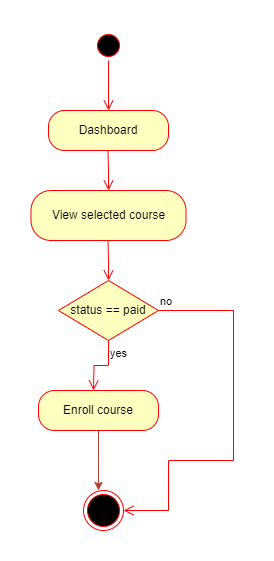

The diagram above was exported from draw.io. Its source (the exported page's mxGraphModel, read from the mxfile embedded in the PNG):
<mxGraphModel dx="757" dy="424" grid="1" gridSize="10" guides="1" tooltips="1" connect="1" arrows="1" fold="1" page="1" pageScale="1" pageWidth="850" pageHeight="1100" math="0" shadow="0">
  <root>
    <mxCell id="0" />
    <mxCell id="1" parent="0" />
    <mxCell id="H4VitshXy9mU6fXag-So-1" value="" style="ellipse;html=1;shape=startState;fillColor=#000000;strokeColor=#ff0000;" parent="1" vertex="1">
      <mxGeometry x="340" y="80" width="30" height="30" as="geometry" />
    </mxCell>
    <mxCell id="H4VitshXy9mU6fXag-So-2" value="" style="edgeStyle=orthogonalEdgeStyle;html=1;verticalAlign=bottom;endArrow=open;endSize=8;strokeColor=#ff0000;rounded=0;entryX=0.5;entryY=0;entryDx=0;entryDy=0;" parent="1" source="H4VitshXy9mU6fXag-So-1" target="H4VitshXy9mU6fXag-So-8" edge="1">
      <mxGeometry relative="1" as="geometry">
        <mxPoint x="355" y="80" as="targetPoint" />
      </mxGeometry>
    </mxCell>
    <mxCell id="H4VitshXy9mU6fXag-So-8" value="Dashboard" style="rounded=1;whiteSpace=wrap;html=1;arcSize=40;fontColor=#000000;fillColor=#ffffc0;strokeColor=#ff0000;direction=east;" parent="1" vertex="1">
      <mxGeometry x="295" y="160" width="120" height="40" as="geometry" />
    </mxCell>
    <mxCell id="H4VitshXy9mU6fXag-So-12" value="View selected course" style="rounded=1;whiteSpace=wrap;html=1;arcSize=40;fontColor=#000000;fillColor=#ffffc0;strokeColor=#ff0000;" parent="1" vertex="1">
      <mxGeometry x="277.5" y="240" width="155" height="50" as="geometry" />
    </mxCell>
    <mxCell id="H4VitshXy9mU6fXag-So-27" value="" style="edgeStyle=orthogonalEdgeStyle;html=1;verticalAlign=bottom;endArrow=open;endSize=8;strokeColor=#ff0000;rounded=0;" parent="1" edge="1">
      <mxGeometry relative="1" as="geometry">
        <mxPoint x="355" y="240" as="targetPoint" />
        <mxPoint x="354.5" y="200" as="sourcePoint" />
      </mxGeometry>
    </mxCell>
    <mxCell id="H4VitshXy9mU6fXag-So-43" value="" style="ellipse;html=1;shape=endState;fillColor=#000000;strokeColor=#ff0000;" parent="1" vertex="1">
      <mxGeometry x="330" y="540" width="40" height="40" as="geometry" />
    </mxCell>
    <mxCell id="H4VitshXy9mU6fXag-So-52" value="Enroll course" style="rounded=1;whiteSpace=wrap;html=1;arcSize=40;fontColor=#000000;fillColor=#ffffc0;strokeColor=#ff0000;" parent="1" vertex="1">
      <mxGeometry x="285" y="440" width="120" height="40" as="geometry" />
    </mxCell>
    <mxCell id="cnQkZ0firXQpinLGzaud-1" value="status == paid" style="rhombus;whiteSpace=wrap;html=1;fontColor=#000000;fillColor=#ffffc0;strokeColor=#ff0000;" parent="1" vertex="1">
      <mxGeometry x="305" y="330" width="100" height="60" as="geometry" />
    </mxCell>
    <mxCell id="cnQkZ0firXQpinLGzaud-2" value="no" style="edgeStyle=orthogonalEdgeStyle;html=1;align=left;verticalAlign=bottom;endArrow=open;endSize=8;strokeColor=#ff0000;rounded=0;entryX=1;entryY=0.5;entryDx=0;entryDy=0;" parent="1" source="cnQkZ0firXQpinLGzaud-1" target="H4VitshXy9mU6fXag-So-43" edge="1">
      <mxGeometry x="-1" relative="1" as="geometry">
        <mxPoint x="400" y="570" as="targetPoint" />
        <Array as="points">
          <mxPoint x="480" y="360" />
          <mxPoint x="480" y="510" />
          <mxPoint x="415" y="510" />
          <mxPoint x="415" y="560" />
        </Array>
      </mxGeometry>
    </mxCell>
    <mxCell id="cnQkZ0firXQpinLGzaud-3" value="yes" style="edgeStyle=orthogonalEdgeStyle;html=1;align=left;verticalAlign=top;endArrow=open;endSize=8;strokeColor=#ff0000;rounded=0;" parent="1" source="cnQkZ0firXQpinLGzaud-1" edge="1">
      <mxGeometry x="-1" relative="1" as="geometry">
        <mxPoint x="340" y="440" as="targetPoint" />
      </mxGeometry>
    </mxCell>
    <mxCell id="cnQkZ0firXQpinLGzaud-4" value="" style="edgeStyle=orthogonalEdgeStyle;html=1;verticalAlign=bottom;endArrow=open;endSize=8;strokeColor=#ff0000;rounded=0;" parent="1" edge="1">
      <mxGeometry relative="1" as="geometry">
        <mxPoint x="355" y="330" as="targetPoint" />
        <mxPoint x="354.5" y="290" as="sourcePoint" />
      </mxGeometry>
    </mxCell>
    <mxCell id="cnQkZ0firXQpinLGzaud-5" value="" style="endArrow=classic;html=1;rounded=0;exitX=0.5;exitY=1;exitDx=0;exitDy=0;fillColor=#fad9d5;strokeColor=#ae4132;edgeStyle=orthogonalEdgeStyle;" parent="1" source="H4VitshXy9mU6fXag-So-52" edge="1">
      <mxGeometry width="50" height="50" relative="1" as="geometry">
        <mxPoint x="320" y="520" as="sourcePoint" />
        <mxPoint x="345" y="540" as="targetPoint" />
      </mxGeometry>
    </mxCell>
  </root>
</mxGraphModel>